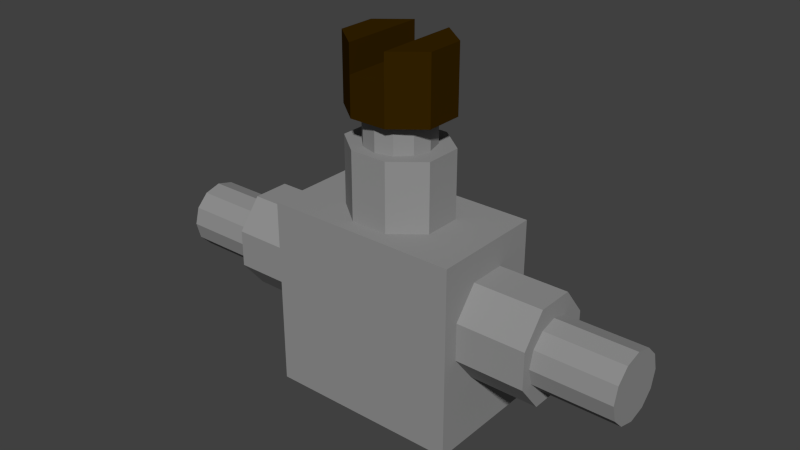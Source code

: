 # Source: gearbox1_inverted.blend  (saved by Blender 2.69.0; exported with 4.5.12 LTS)
import bpy
from mathutils import Matrix  # noqa: F401  (used for matrix-valued properties, if any)

bpy.ops.wm.read_factory_settings(use_empty=True)
scene = bpy.context.scene
scene.name = 'Scene'

# ---- collections
col_collection_1 = bpy.data.collections.new('Collection 1'); scene.collection.children.link(col_collection_1)

# ---- materials (node trees are filled in below, after node groups)
mat_material_004 = bpy.data.materials.new('Material.004')
mat_material_004.alpha_threshold = 0.0
mat_material_004.use_transparent_shadow = False
mat_material_004.diffuse_color = (0.03522, 0.01655, 0.0, 1.0)
mat_material_004.specular_color = (1.0, 0.341, 0.04287)
mat_material_004.roughness = 0.5
mat_material_004.specular_intensity = 0.1712
mat_material_004.line_color = (0.0, 0.0, 0.0, 1.0)
mat_material_006 = bpy.data.materials.new('Material.006')
mat_material_006.alpha_threshold = 0.0
mat_material_006.use_transparent_shadow = False
mat_material_006.diffuse_color = (0.2883, 0.2883, 0.2883, 1.0)
mat_material_006.specular_color = (0.1193, 0.1156, 0.1127)
mat_material_006.roughness = 0.5
mat_material_006.line_color = (0.0, 0.0, 0.0, 1.0)
mat_material_008 = bpy.data.materials.new('Material.008')
mat_material_008.alpha_threshold = 0.0
mat_material_008.use_transparent_shadow = False
mat_material_008.diffuse_color = (0.281, 0.281, 0.281, 1.0)
mat_material_008.roughness = 0.5
mat_material_008.specular_intensity = 1.0
mat_material_008.line_color = (0.0, 0.0, 0.0, 1.0)

# ---- material node trees

# ---- world
world_world = bpy.data.worlds.new('World'); scene.world = world_world
world_world.color = (0.05088, 0.05088, 0.05088)
world_world.use_sun_shadow = False
world_world.sun_shadow_jitter_overblur = 0.0
world_world.cycles.sampling_method = 'MANUAL'
world_world.cycles.sample_map_resolution = 256

# ---- meshes
me_cylinder_110 = bpy.data.meshes.new('Cylinder.110')
me_cylinder_110.from_pydata([(0.5102, -0.2254, -0.9238), (0.5102, -0.2254, -0.46), (0.2271, -0.5805, -0.9238), (-0.2271, -0.5805, -0.9238), (-0.5102, -0.2254, -0.9238), (-0.5102, -0.2254, -0.46), (0.5102, 0.2254, -0.9238), (0.5102, 0.2254, -0.46), (0.2271, 0.5805, -0.9238), (-0.2271, 0.5805, -0.9238), (-0.5102, 0.2254, -0.9238), (-0.5102, 0.2254, -0.46), (0.5102, -0.2254, -0.1257), (0.2271, -0.5805, -0.1257), (-0.2271, -0.5805, -0.1257), (-0.5102, -0.2254, -0.1257), (0.5102, 0.2254, -0.1257), (0.2271, 0.5805, -0.1257), (-0.2271, 0.5805, -0.1257), (-0.5102, 0.2254, -0.1257)], [], [(11, 19, 18, 9), (3, 2, 13, 14), (9, 18, 17, 8), (0, 6, 7, 1), (4, 5, 11, 10), (2, 3, 4, 10, 9, 8, 6, 0), (11, 7, 16, 19), (1, 5, 15, 12), (8, 17, 16, 7), (2, 1, 12, 13), (6, 8, 7), (0, 1, 2), (17, 18, 19, 16), (13, 12, 15, 14), (9, 10, 11), (3, 5, 4), (7, 11, 5, 1), (5, 3, 14, 15)])
me_cylinder_110.materials.append(mat_material_004)
me_cylinder_110.use_remesh_preserve_volume = False
me_cylinder_110.use_remesh_preserve_attributes = False
me_cylinder_110.use_mirror_vertex_groups = False
me_cylinder_110.update()
me_cylinder_109 = bpy.data.meshes.new('Cylinder.109')
me_cylinder_109.from_pydata([(0.5102, -0.2254, -0.9238), (0.2271, -0.5805, -0.9238), (-0.2271, -0.5805, -0.9238), (-0.5102, -0.2254, -0.9238), (0.5102, 0.2254, -0.9238), (0.2271, 0.5805, -0.9238), (-0.2271, 0.5805, -0.9238), (-0.5102, 0.2254, -0.9238), (0.5102, -0.2254, -0.02166), (0.2271, -0.5805, -0.02166), (-0.2271, -0.5805, -0.02166), (-0.5102, -0.2254, -0.02166), (0.5102, 0.2254, -0.02166), (0.2271, 0.5805, -0.02166), (-0.2271, 0.5805, -0.02166), (-0.5102, 0.2254, -0.02166), (0.5102, 2.002, 0.6014), (0.2271, 2.002, 0.2463), (-0.2271, 2.002, 0.2463), (-0.5102, 2.002, 0.6014), (0.5102, 2.002, 1.052), (0.2271, 2.002, 1.407), (-0.2271, 2.002, 1.407), (-0.5102, 2.002, 1.052), (0.5102, 1.1, 0.6014), (0.2271, 1.1, 0.2463), (-0.2271, 1.1, 0.2463), (-0.5102, 1.1, 0.6014), (0.5102, 1.1, 1.052), (0.2271, 1.1, 1.407), (-0.2271, 1.1, 1.407), (-0.5102, 1.1, 1.052), (0.5102, -2.002, 0.6014), (0.2271, -2.002, 0.2463), (-0.2271, -2.002, 0.2463), (-0.5102, -2.002, 0.6014), (0.5102, -2.002, 1.052), (0.2271, -2.002, 1.407), (-0.2271, -2.002, 1.407), (-0.5102, -2.002, 1.052), (0.5102, -1.1, 0.6014), (0.2271, -1.1, 0.2463), (-0.2271, -1.1, 0.2463), (-0.5102, -1.1, 0.6014), (0.5102, -1.1, 1.052), (0.2271, -1.1, 1.407), (-0.2271, -1.1, 1.407), (-0.5102, -1.1, 1.052), (0.6948, -1.171, -0.109), (0.6948, 1.171, -0.109), (0.6948, 1.171, 2.193), (0.6948, -1.171, 2.193), (-0.6948, -1.171, -0.109), (-0.6948, 1.171, -0.109), (-0.6948, 1.171, 2.193), (-0.6948, -1.171, 2.193)], [], [(1, 2, 3, 7, 6, 5, 4, 0), (7, 15, 14, 6), (0, 8, 9, 1), (6, 14, 13, 5), (5, 13, 12, 4), (3, 11, 15, 7), (2, 10, 11, 3), (4, 12, 8, 0), (1, 9, 10, 2), (17, 18, 19, 23, 22, 21, 20, 16), (23, 31, 30, 22), (16, 24, 25, 17), (22, 30, 29, 21), (21, 29, 28, 20), (19, 27, 31, 23), (18, 26, 27, 19), (20, 28, 24, 16), (17, 25, 26, 18), (33, 32, 36, 37, 38, 39, 35, 34), (39, 38, 46, 47), (32, 33, 41, 40), (38, 37, 45, 46), (37, 36, 44, 45), (35, 39, 47, 43), (34, 35, 43, 42), (36, 32, 40, 44), (33, 34, 42, 41), (52, 53, 49, 48), (53, 54, 50, 49), (54, 55, 51, 50), (55, 52, 48, 51), (48, 49, 50, 51), (55, 54, 53, 52)])
me_cylinder_109.materials.append(mat_material_006)
me_cylinder_109.use_remesh_preserve_volume = False
me_cylinder_109.use_remesh_preserve_attributes = False
me_cylinder_109.use_mirror_vertex_groups = False
me_cylinder_109.update()
me_cylinder_106 = bpy.data.meshes.new('Cylinder.106')
me_cylinder_106.from_pydata([(-1.504e-07, 1.0, -1.26), (-1.437e-06, 1.0, 0.6563), (0.5, 0.866, -1.26), (0.5, 0.866, 0.6563), (0.866, 0.5, -1.26), (0.866, 0.5, 0.6563), (1.0, 9.537e-08, -1.26), (1.0, -2.908e-07, 0.6563), (0.866, -0.5, -1.26), (0.866, -0.5, 0.6563), (0.5, -0.866, -1.26), (0.5, -0.866, 0.6563), (6.066e-10, -1.0, -1.26), (-1.286e-06, -1.0, 0.6563), (-0.5, -0.866, -1.26), (-0.5, -0.866, 0.6563), (-0.866, -0.5, -1.26), (-0.866, -0.5, 0.6563), (-1.0, -3.258e-07, -1.26), (-1.0, -7.12e-07, 0.6563), (-0.866, 0.5, -1.26), (-0.866, 0.5, 0.6563), (-0.5, 0.866, -1.26), (-0.5, 0.866, 0.6563)], [], [(0, 1, 3, 2), (2, 3, 5, 4), (4, 5, 7, 6), (6, 7, 9, 8), (8, 9, 11, 10), (10, 11, 13, 12), (12, 13, 15, 14), (14, 15, 17, 16), (16, 17, 19, 18), (18, 19, 21, 20), (3, 1, 23, 21, 19, 17, 15, 13, 11, 9, 7, 5), (22, 23, 1, 0), (20, 21, 23, 22), (0, 2, 4, 6, 8, 10, 12, 14, 16, 18, 20, 22)])
me_cylinder_106.materials.append(mat_material_008)
me_cylinder_106.use_remesh_preserve_volume = False
me_cylinder_106.use_remesh_preserve_attributes = False
me_cylinder_106.use_mirror_vertex_groups = False
me_cylinder_106.update()
me_cylinder_105 = bpy.data.meshes.new('Cylinder.105')
me_cylinder_105.from_pydata([(-1.504e-07, 1.0, -1.26), (1.987e-07, 1.0, 1.26), (0.5, 0.866, -1.26), (0.5, 0.866, 1.26), (0.866, 0.5, -1.26), (0.866, 0.5, 1.26), (1.0, 9.537e-08, -1.26), (1.0, 9.537e-08, 1.26), (0.866, -0.5, -1.26), (0.866, -0.5, 1.26), (0.5, -0.866, -1.26), (0.5, -0.866, 1.26), (6.066e-10, -1.0, -1.26), (3.497e-07, -1.0, 1.26), (-0.5, -0.866, -1.26), (-0.5, -0.866, 1.26), (-0.866, -0.5, -1.26), (-0.866, -0.5, 1.26), (-1.0, -3.258e-07, -1.26), (-1.0, -3.258e-07, 1.26), (-0.866, 0.5, -1.26), (-0.866, 0.5, 1.26), (-0.5, 0.866, -1.26), (-0.5, 0.866, 1.26)], [], [(0, 1, 3, 2), (2, 3, 5, 4), (4, 5, 7, 6), (6, 7, 9, 8), (8, 9, 11, 10), (10, 11, 13, 12), (12, 13, 15, 14), (14, 15, 17, 16), (16, 17, 19, 18), (18, 19, 21, 20), (3, 1, 23, 21, 19, 17, 15, 13, 11, 9, 7, 5), (22, 23, 1, 0), (20, 21, 23, 22), (0, 2, 4, 6, 8, 10, 12, 14, 16, 18, 20, 22)])
me_cylinder_105.materials.append(mat_material_008)
me_cylinder_105.use_remesh_preserve_volume = False
me_cylinder_105.use_remesh_preserve_attributes = False
me_cylinder_105.use_mirror_vertex_groups = False
me_cylinder_105.update()
me_cylinder_104 = bpy.data.meshes.new('Cylinder.104')
me_cylinder_104.from_pydata([(-1.504e-07, 1.0, -1.26), (1.987e-07, 1.0, 1.26), (0.5, 0.866, -1.26), (0.5, 0.866, 1.26), (0.866, 0.5, -1.26), (0.866, 0.5, 1.26), (1.0, 9.537e-08, -1.26), (1.0, 9.537e-08, 1.26), (0.866, -0.5, -1.26), (0.866, -0.5, 1.26), (0.5, -0.866, -1.26), (0.5, -0.866, 1.26), (6.066e-10, -1.0, -1.26), (3.497e-07, -1.0, 1.26), (-0.5, -0.866, -1.26), (-0.5, -0.866, 1.26), (-0.866, -0.5, -1.26), (-0.866, -0.5, 1.26), (-1.0, -3.258e-07, -1.26), (-1.0, -3.258e-07, 1.26), (-0.866, 0.5, -1.26), (-0.866, 0.5, 1.26), (-0.5, 0.866, -1.26), (-0.5, 0.866, 1.26)], [], [(0, 1, 3, 2), (2, 3, 5, 4), (4, 5, 7, 6), (6, 7, 9, 8), (8, 9, 11, 10), (10, 11, 13, 12), (12, 13, 15, 14), (14, 15, 17, 16), (16, 17, 19, 18), (18, 19, 21, 20), (3, 1, 23, 21, 19, 17, 15, 13, 11, 9, 7, 5), (22, 23, 1, 0), (20, 21, 23, 22), (0, 2, 4, 6, 8, 10, 12, 14, 16, 18, 20, 22)])
me_cylinder_104.materials.append(mat_material_008)
me_cylinder_104.use_remesh_preserve_volume = False
me_cylinder_104.use_remesh_preserve_attributes = False
me_cylinder_104.use_mirror_vertex_groups = False
me_cylinder_104.update()

# ---- objects
ob_connector_029 = bpy.data.objects.new('Connector.029', me_cylinder_110)
ob_connector_031 = bpy.data.objects.new('Connector.031', me_cylinder_109)
ob_steel_part_033 = bpy.data.objects.new('Steel_part.033', me_cylinder_106)
ob_steel_part_032 = bpy.data.objects.new('Steel_part.032', me_cylinder_105)
ob_steel_part_031 = bpy.data.objects.new('Steel_part.031', me_cylinder_104)

# ---- transforms, parenting, visibility, modifiers, constraints
ob_connector_029.location = (0.01139, 0.005054, 0.256)
ob_connector_029.rotation_euler = (-2.797e-06, 6.398e-07, 1.571)
ob_connector_029.scale = (0.07574, 0.07574, 0.07574)
ob_connector_029.lineart.crease_threshold = 0.0
ob_connector_031.location = (0.01139, 0.005054, 0.08964)
ob_connector_031.rotation_euler = (6.398e-07, -3.142, 1.571)
ob_connector_031.scale = (0.07574, 0.07574, 0.07574)
ob_connector_031.lineart.crease_threshold = 0.0
ob_steel_part_033.location = (0.01139, 0.005054, 0.1696)
ob_steel_part_033.rotation_euler = (6.398e-07, -3.142, 1.571)
ob_steel_part_033.scale = (0.03087, 0.03087, 0.03087)
ob_steel_part_033.lineart.crease_threshold = 0.0
ob_steel_part_032.location = (-0.1734, 0.005054, 0.02503)
ob_steel_part_032.rotation_euler = (1.571, -3.142, 1.571)
ob_steel_part_032.scale = (0.03087, 0.03087, 0.03087)
ob_steel_part_032.lineart.crease_threshold = 0.0
ob_steel_part_031.location = (0.1962, 0.005054, 0.02504)
ob_steel_part_031.rotation_euler = (-1.571, -3.142, 1.571)
ob_steel_part_031.scale = (0.03087, 0.03087, 0.03087)
ob_steel_part_031.lineart.crease_threshold = 0.0

# ---- collection membership
col_collection_1.objects.link(ob_connector_029)
col_collection_1.objects.link(ob_connector_031)
col_collection_1.objects.link(ob_steel_part_033)
col_collection_1.objects.link(ob_steel_part_032)
col_collection_1.objects.link(ob_steel_part_031)

# ---- scene / render settings (as saved in the file)
scene.frame_start = 1; scene.frame_end = 250; scene.frame_set(1)
scene.render.engine = 'BLENDER_EEVEE_NEXT'
scene.render.image_settings.compression = 90
scene.render.resolution_percentage = 50
scene.render.dither_intensity = 0.0
scene.cycles.use_denoising = False
scene.cycles.samples = 10
scene.cycles.sampling_pattern = 'TABULATED_SOBOL'
scene.cycles.light_sampling_threshold = 0.0
scene.cycles.use_adaptive_sampling = False
scene.cycles.use_light_tree = False
scene.cycles.blur_glossy = 0.0
scene.cycles.volume_bounces = 1
scene.cycles.pixel_filter_type = 'GAUSSIAN'
scene.cycles.sample_clamp_indirect = 0.0
scene.view_settings.view_transform = 'Standard'
bpy.context.view_layer.update()

# ---- added for rendering (the .blend has no active camera and no usable light): camera, sun
cam_auto = bpy.data.cameras.new('AutoCamera')
cam_auto.lens = 50.0
cam_auto.sensor_width = 36.0
cam_auto.clip_end = 1000.0
ob_auto_camera = bpy.data.objects.new('AutoCamera', cam_auto)
scene.collection.objects.link(ob_auto_camera)
ob_auto_camera.location = (0.531133, -0.618639, 0.500799)
ob_auto_camera.rotation_euler = (1.09748, -7.21219e-08, 0.694738)
scene.camera = ob_auto_camera
light_auto_sun = bpy.data.lights.new('AutoSun', 'SUN')
light_auto_sun.energy = 3.0
light_auto_sun.angle = 0.0523599
ob_auto_sun = bpy.data.objects.new('AutoSun', light_auto_sun)
scene.collection.objects.link(ob_auto_sun)
ob_auto_sun.rotation_euler = (0.872665, 0.174533, 0.523599)
bpy.context.view_layer.update()
